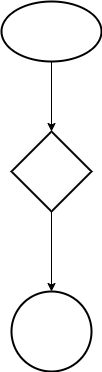

The diagram above was exported from draw.io. Its source (the exported page's mxGraphModel, read from the mxfile embedded in the PNG):
<mxGraphModel dx="714" dy="803" grid="1" gridSize="10" guides="1" tooltips="1" connect="1" arrows="1" fold="1" page="1" pageScale="1" pageWidth="1654" pageHeight="1169" math="0" shadow="0">
  <root>
    <mxCell id="0" />
    <mxCell id="1" parent="0" />
    <mxCell id="1OWk1-95oQkIPyqBn9uu-5" value="" style="edgeStyle=orthogonalEdgeStyle;rounded=0;orthogonalLoop=1;jettySize=auto;html=1;" edge="1" parent="1" source="1OWk1-95oQkIPyqBn9uu-3" target="1OWk1-95oQkIPyqBn9uu-4">
      <mxGeometry relative="1" as="geometry" />
    </mxCell>
    <mxCell id="1OWk1-95oQkIPyqBn9uu-3" value="" style="strokeWidth=2;html=1;shape=mxgraph.flowchart.start_1;whiteSpace=wrap;" vertex="1" parent="1">
      <mxGeometry x="250" y="160" width="100" height="60" as="geometry" />
    </mxCell>
    <mxCell id="1OWk1-95oQkIPyqBn9uu-7" value="" style="edgeStyle=orthogonalEdgeStyle;rounded=0;orthogonalLoop=1;jettySize=auto;html=1;" edge="1" parent="1" source="1OWk1-95oQkIPyqBn9uu-4" target="1OWk1-95oQkIPyqBn9uu-6">
      <mxGeometry relative="1" as="geometry" />
    </mxCell>
    <mxCell id="1OWk1-95oQkIPyqBn9uu-4" value="" style="rhombus;whiteSpace=wrap;html=1;strokeWidth=2;" vertex="1" parent="1">
      <mxGeometry x="260" y="290" width="80" height="80" as="geometry" />
    </mxCell>
    <mxCell id="1OWk1-95oQkIPyqBn9uu-6" value="" style="ellipse;whiteSpace=wrap;html=1;strokeWidth=2;" vertex="1" parent="1">
      <mxGeometry x="260" y="450" width="80" height="80" as="geometry" />
    </mxCell>
  </root>
</mxGraphModel>